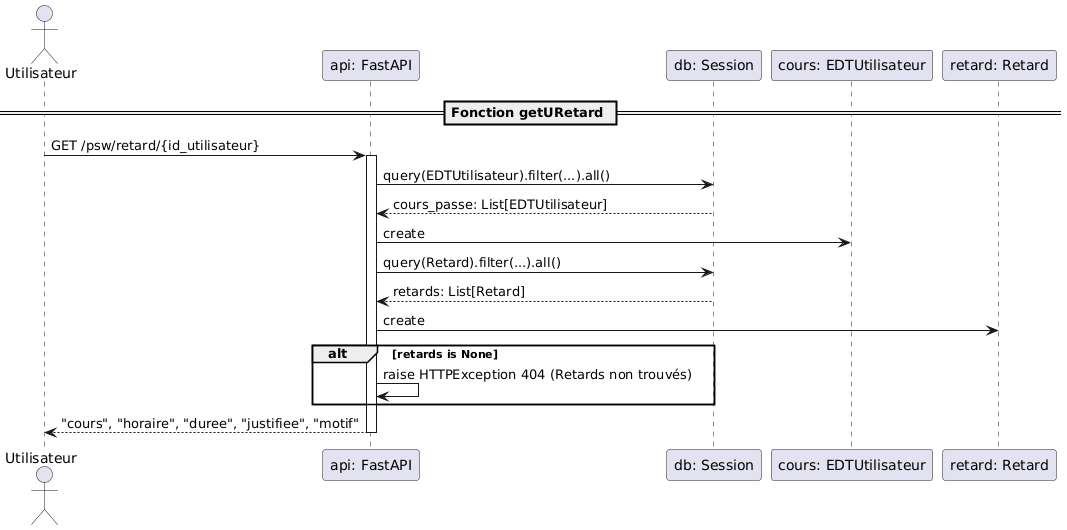

The diagram above was rendered by PlantUML. Its source (embedded in the PNG):
@startuml
actor "Utilisateur"
participant "api: FastAPI"
participant "db: Session"
participant "cours: EDTUtilisateur"
participant "retard: Retard"

== Fonction getURetard ==
"Utilisateur" -> "api: FastAPI" : GET /psw/retard/{id_utilisateur}
activate "api: FastAPI"
"api: FastAPI" -> "db: Session" : query(EDTUtilisateur).filter(...).all()
"db: Session" --> "api: FastAPI" : cours_passe: List[EDTUtilisateur]
"api: FastAPI" -> "cours: EDTUtilisateur" : create 
"api: FastAPI" -> "db: Session" : query(Retard).filter(...).all()
"db: Session" --> "api: FastAPI" : retards: List[Retard]
"api: FastAPI" -> "retard: Retard" : create
alt retards is None
    "api: FastAPI" -> "api: FastAPI" : raise HTTPException 404 (Retards non trouvés)
end

return "cours", "horaire", "duree", "justifiee", "motif"

deactivate "api: FastAPI"
@enduml